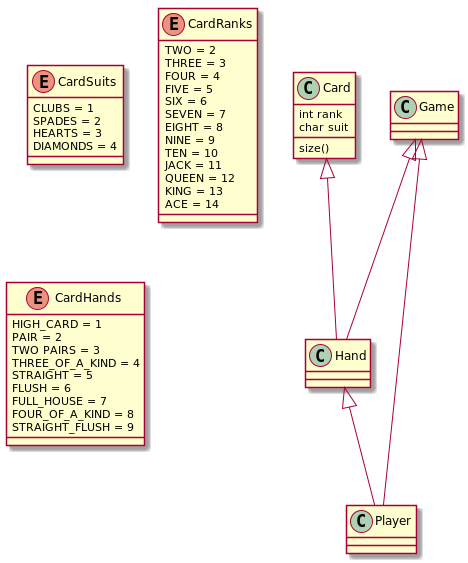

The diagram above was rendered by PlantUML. Its source (embedded in the PNG):
@startuml

class Card {
int rank
char suit
size()
}

class Hand {

}

class Player {

}

class Game {

}

Hand <|-- Player
Card <|-- Hand
Game <|-- Hand
Game <|-- Player


enum CardSuits {
CLUBS = 1
SPADES = 2
HEARTS = 3
DIAMONDS = 4
}

enum CardRanks {
TWO = 2
THREE = 3
FOUR = 4
FIVE = 5
SIX = 6
SEVEN = 7
EIGHT = 8
NINE = 9
TEN = 10
JACK = 11
QUEEN = 12
KING = 13
ACE = 14
}

enum CardHands {
HIGH_CARD = 1
PAIR = 2
TWO PAIRS = 3
THREE_OF_A_KIND = 4
STRAIGHT = 5
FLUSH = 6
FULL_HOUSE = 7
FOUR_OF_A_KIND = 8
STRAIGHT_FLUSH = 9
}

@enduml